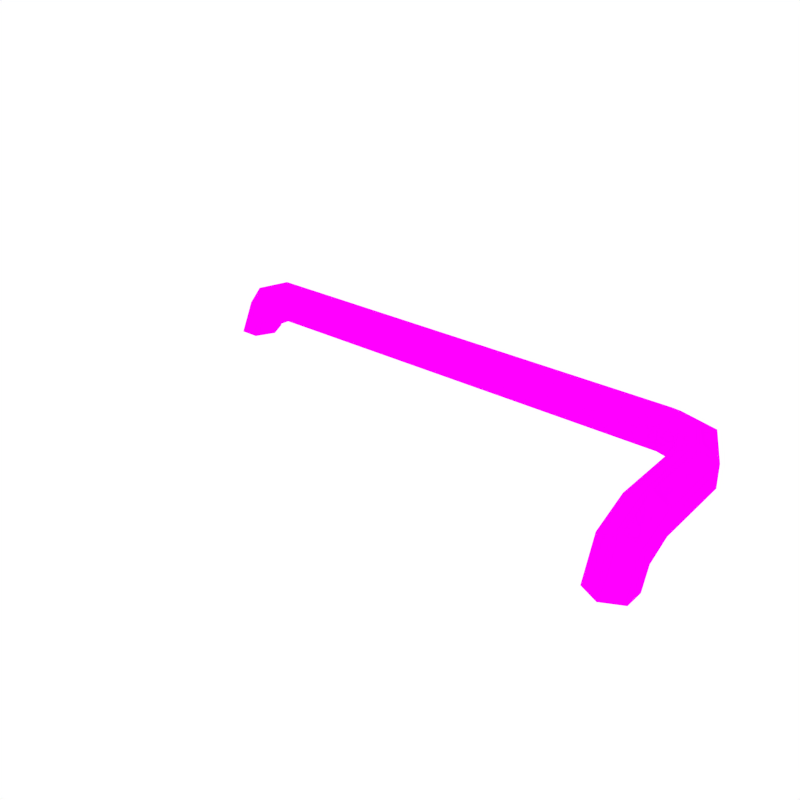 # Source: Pipe_L.blend  (saved by Blender 2.79.0; exported with 4.5.12 LTS)
import bpy
from mathutils import Matrix  # noqa: F401  (used for matrix-valued properties, if any)

bpy.ops.wm.read_factory_settings(use_empty=True)
scene = bpy.context.scene
scene.name = 'Scene'

# ---- collections
col_collection_1 = bpy.data.collections.new('Collection 1'); scene.collection.children.link(col_collection_1)

# ---- images (referenced by path relative to the original .blend; pixels are not part of the script)
import os
ASSET_DIR = os.environ.get("B2B_ASSET_DIR", "")  # directory of the original .blend (textures are referenced by path, not embedded)
HERE = os.path.dirname(os.path.abspath(__file__))  # packed textures are extracted next to this script under _unpacked/

def load_image(name, relpath, width, height, colorspace="sRGB"):
    """Load a texture the original file referenced (path relative to the .blend, or extracted next to this script)."""
    p = next((c for c in (os.path.join(HERE, relpath), os.path.join(ASSET_DIR, relpath)) if relpath and os.path.exists(c)), "")
    if p:
        img = bpy.data.images.load(p, check_existing=True)
        img.name = name
    else:  # same state as the original file: an image datablock whose file is absent (Cycles renders it pink)
        img = bpy.data.images.new(name, width, height)
        img.source = "FILE"
        img.filepath = "//" + (relpath or name)
    img.colorspace_settings.name = colorspace
    return img
img_texture_green_png_001 = load_image('Texture_Green.png.001', 'Texture_Green.png', 1024, 1024, 'sRGB')

# ---- materials (node trees are filled in below, after node groups)
mat_texture = bpy.data.materials.new('Texture')
mat_texture.alpha_threshold = 0.0
mat_texture.roughness = 0.5

# ---- material node trees
mat_texture.use_nodes = True; mat_texture.node_tree.nodes.clear()
_N = mat_texture.node_tree.nodes; _L = mat_texture.node_tree.links
n0 = _N.new('ShaderNodeOutputMaterial'); n0.name = 'Material Output'; n0.location = (300, 300)
n1 = _N.new('ShaderNodeBsdfDiffuse'); n1.name = 'Diffuse BSDF'; n1.location = (10, 300)
n2 = _N.new('ShaderNodeTexImage'); n2.name = 'Image Texture'; n2.location = (-180, 300)
n2.width = 140
n2.image = img_texture_green_png_001
_L.new(n1.outputs[0], n0.inputs[0])
_L.new(n2.outputs[0], n1.inputs[0])
n0.is_active_output = True

# ---- world
world_world = bpy.data.worlds.new('World'); scene.world = world_world
world_world.color = (1.0, 1.0, 1.0)
world_world.use_sun_shadow = False
world_world.sun_shadow_jitter_overblur = 0.0
world_world.cycles.sampling_method = 'NONE'
world_world.cycles.sample_map_resolution = 256

# ---- meshes
me_cylinder_003 = bpy.data.meshes.new('Cylinder.003')
me_cylinder_003.from_pydata([(-0.3307, -2.98e-08, -0.03298), (-0.3307, 0.02856, -0.01649), (-0.3307, 0.02856, 0.01649), (-0.3307, -2.98e-08, 0.03298), (-0.3307, -0.02856, 0.01649), (-0.3307, -0.02856, -0.01649), (-0.3564, -2.98e-08, -0.04671), (-0.3659, 0.02856, -0.03321), (-0.3848, 0.02856, -0.006209), (-0.3943, -2.98e-08, 0.007291), (-0.3848, -0.02856, -0.006209), (-0.3659, -0.02856, -0.03321), (-0.3646, -2.98e-08, -0.06299), (-0.3792, 0.02856, -0.06299), (-0.4082, 0.02856, -0.06299), (-0.4228, -2.98e-08, -0.06299), (-0.4082, -0.02856, -0.06299), (-0.3792, -0.02856, -0.06299), (0.4001, -0.1873, -0.03298), (0.3307, 0.0, -0.03298), (0.4286, -0.1871, -0.01649), (0.3307, 0.02856, -0.01649), (0.4286, -0.1871, 0.01649), (0.3307, 0.02856, 0.01649), (0.4001, -0.1873, 0.03298), (0.3307, 0.0, 0.03298), (0.3715, -0.1875, 0.01649), (0.3307, -0.02856, 0.01649), (0.3715, -0.1875, -0.01649), (0.3307, -0.02856, -0.01649), (0.4002, -0.2131, -0.04671), (0.4288, -0.2224, -0.03321), (0.4289, -0.2413, -0.006209), (0.4004, -0.2509, 0.007291), (0.3718, -0.2416, -0.006209), (0.3717, -0.2227, -0.03321), (0.4003, -0.2213, -0.06299), (0.4289, -0.2357, -0.06299), (0.4291, -0.2647, -0.06299), (0.4006, -0.2794, -0.06299), (0.372, -0.2651, -0.06299), (0.3718, -0.236, -0.06299), (0.3717, -0.01213, -0.03298), (0.3867, 0.01212, -0.01649), (0.3867, 0.01212, 0.01649), (0.3717, -0.01213, 0.03298), (0.3566, -0.03637, 0.01649), (0.3566, -0.03637, -0.01649), (0.4254, -0.06185, -0.01649), (0.4254, -0.06185, 0.01649), (0.3969, -0.06201, 0.03298), (0.3683, -0.06218, 0.01649), (0.3683, -0.06218, -0.01649), (0.3969, -0.06201, -0.03298)], [], [(0, 1, 21, 19), (1, 2, 23, 21), (2, 3, 25, 23), (3, 4, 27, 25), (4, 5, 29, 27), (3, 9, 10, 4), (1, 7, 8, 2), (4, 10, 11, 5), (0, 6, 7, 1), (2, 8, 9, 3), (5, 11, 6, 0), (6, 11, 17, 12), (10, 16, 17, 11), (9, 8, 14, 15), (10, 9, 15, 16), (8, 7, 13, 14), (12, 17, 16, 15, 14, 13), (7, 6, 12, 13), (42, 19, 21, 43), (43, 21, 23, 44), (44, 23, 25, 45), (45, 25, 27, 46), (46, 27, 29, 47), (47, 29, 19, 42), (24, 26, 34, 33), (20, 22, 32, 31), (26, 28, 35, 34), (18, 20, 31, 30), (22, 24, 33, 32), (28, 18, 30, 35), (30, 36, 41, 35), (34, 35, 41, 40), (33, 39, 38, 32), (34, 40, 39, 33), (32, 38, 37, 31), (36, 37, 38, 39, 40, 41), (31, 37, 36, 30), (52, 47, 42, 53), (51, 46, 47, 52), (50, 45, 46, 51), (49, 44, 45, 50), (48, 43, 44, 49), (53, 42, 43, 48), (18, 53, 48, 20), (20, 48, 49, 22), (22, 49, 50, 24), (24, 50, 51, 26), (26, 51, 52, 28), (28, 52, 53, 18), (5, 0, 19, 29)])
_uv = me_cylinder_003.uv_layers.new(name='UVMap')
_uv.uv.foreach_set('vector', [0.4221, 0.9382, 0.4164, 0.9366, 0.4204, 0.8369, 0.4261, 0.8384, 0.4164, 0.9366, 0.4101, 0.9375, 0.414, 0.8378, 0.4204, 0.8369, 0.3386, 0.8386, 0.3454, 0.84, 0.3078, 0.9467, 0.3011, 0.9452, 0.3894, 0.8459, 0.3941, 0.8472, 0.4013, 0.9505, 0.3967, 0.9491, 0.3941, 0.8472, 0.4009, 0.8465, 0.4082, 0.9498, 0.4013, 0.9505, 0.3894, 0.8459, 0.3941, 0.8354, 0.3982, 0.8383, 0.3941, 0.8472, 0.4164, 0.9366, 0.4195, 0.9415, 0.4141, 0.9451, 0.4101, 0.9375, 0.3941, 0.8472, 0.3982, 0.8383, 0.404, 0.8407, 0.4009, 0.8465, 0.3822, 0.9622, 0.3825, 0.9664, 0.3782, 0.969, 0.3776, 0.9632, 0.3386, 0.8386, 0.3395, 0.8296, 0.3465, 0.8295, 0.3454, 0.84, 0.3888, 0.961, 0.3894, 0.9668, 0.3825, 0.9664, 0.3822, 0.9622, 0.4411, 0.9385, 0.4382, 0.9339, 0.4445, 0.9342, 0.4445, 0.9387, 0.3982, 0.8383, 0.4097, 0.8335, 0.4101, 0.838, 0.404, 0.8407, 0.414, 0.9488, 0.4141, 0.9451, 0.425, 0.9471, 0.4274, 0.9513, 0.3982, 0.8383, 0.3941, 0.8354, 0.4083, 0.8295, 0.4097, 0.8335, 0.4141, 0.9451, 0.4195, 0.9415, 0.4251, 0.9427, 0.425, 0.9471, 0.4382, 0.9415, 0.4328, 0.9444, 0.4274, 0.942, 0.4274, 0.9368, 0.4328, 0.9339, 0.4382, 0.9363, 0.4382, 0.9435, 0.4411, 0.9385, 0.4445, 0.9387, 0.4445, 0.9437, 0.4274, 0.8331, 0.4261, 0.8384, 0.4204, 0.8369, 0.4222, 0.8295, 0.4222, 0.8295, 0.4204, 0.8369, 0.414, 0.8378, 0.4158, 0.8304, 0.3008, 0.955, 0.3011, 0.9452, 0.3078, 0.9467, 0.3077, 0.9538, 0.3976, 0.9562, 0.3967, 0.9491, 0.4013, 0.9505, 0.402, 0.955, 0.402, 0.955, 0.4013, 0.9505, 0.4082, 0.9498, 0.4088, 0.9543, 0.3575, 0.8484, 0.3572, 0.8529, 0.3505, 0.8541, 0.3509, 0.8469, 0.4339, 0.9047, 0.4404, 0.9062, 0.4383, 0.9123, 0.4314, 0.9116, 0.4343, 0.8437, 0.4274, 0.8447, 0.43, 0.8351, 0.4364, 0.8374, 0.431, 0.8871, 0.4323, 0.8921, 0.43, 0.8972, 0.4274, 0.8944, 0.3839, 0.8356, 0.3836, 0.8309, 0.3894, 0.8295, 0.3881, 0.8346, 0.3343, 0.9709, 0.3376, 0.9665, 0.3465, 0.9692, 0.3418, 0.9732, 0.4323, 0.8921, 0.4384, 0.8946, 0.4368, 0.8985, 0.43, 0.8972, 0.4368, 0.8985, 0.4367, 0.9016, 0.4301, 0.9026, 0.43, 0.8972, 0.4274, 0.8944, 0.43, 0.8972, 0.4301, 0.9026, 0.4276, 0.9047, 0.4314, 0.9116, 0.434, 0.924, 0.4295, 0.9244, 0.4274, 0.9144, 0.4383, 0.9123, 0.4404, 0.9222, 0.434, 0.924, 0.4314, 0.9116, 0.43, 0.8351, 0.441, 0.8295, 0.4421, 0.8343, 0.4364, 0.8374, 0.4391, 0.9292, 0.4361, 0.9339, 0.4302, 0.9339, 0.4274, 0.9292, 0.4304, 0.9244, 0.4363, 0.9244, 0.4409, 0.8972, 0.441, 0.9026, 0.4367, 0.9016, 0.4368, 0.8985, 0.362, 0.8455, 0.3575, 0.8484, 0.3509, 0.8469, 0.3595, 0.8409, 0.4032, 0.9583, 0.402, 0.955, 0.4088, 0.9543, 0.4101, 0.9576, 0.3152, 0.9602, 0.3077, 0.9538, 0.3113, 0.9524, 0.3152, 0.9554, 0.3119, 0.9646, 0.3008, 0.955, 0.3077, 0.9538, 0.3152, 0.9602, 0.4391, 0.8643, 0.4421, 0.8772, 0.4352, 0.8782, 0.4322, 0.8653, 0.3595, 0.8409, 0.3509, 0.8469, 0.3465, 0.8453, 0.3592, 0.8362, 0.3839, 0.8356, 0.3595, 0.8409, 0.3592, 0.8362, 0.3836, 0.8309, 0.4343, 0.8437, 0.4391, 0.8643, 0.4322, 0.8653, 0.4274, 0.8447, 0.3343, 0.9709, 0.3119, 0.9646, 0.3152, 0.9602, 0.3376, 0.9665, 0.3376, 0.9665, 0.3152, 0.9602, 0.3152, 0.9554, 0.3376, 0.9617, 0.431, 0.8871, 0.441, 0.8782, 0.4423, 0.8832, 0.4323, 0.8921, 0.3864, 0.8402, 0.362, 0.8455, 0.3595, 0.8409, 0.3839, 0.8356, 0.3888, 0.961, 0.3822, 0.9622, 0.3505, 0.8541, 0.3572, 0.8529])
me_cylinder_003.materials.append(mat_texture)
me_cylinder_003.use_remesh_preserve_volume = False
me_cylinder_003.use_remesh_preserve_attributes = False
me_cylinder_003.use_mirror_vertex_groups = False
me_cylinder_003.update()

# ---- objects
ob_pipe_l = bpy.data.objects.new('Pipe_L', me_cylinder_003)

# ---- transforms, parenting, visibility, modifiers, constraints
ob_pipe_l.location = (0.0, 0.0, 0.0)
ob_pipe_l.lineart.crease_threshold = 0.0

# ---- collection membership
col_collection_1.objects.link(ob_pipe_l)

# ---- scene / render settings (as saved in the file)
scene.frame_start = 1; scene.frame_end = 250; scene.frame_set(0)
scene.render.engine = 'CYCLES'
scene.render.resolution_x = 1000
scene.render.resolution_y = 1000
scene.render.dither_intensity = 0.0
scene.cycles.samples = 200
scene.cycles.sampling_pattern = 'TABULATED_SOBOL'
scene.cycles.light_sampling_threshold = 0.0
scene.cycles.use_adaptive_sampling = False
scene.cycles.use_light_tree = False
scene.cycles.caustics_reflective = False
scene.cycles.caustics_refractive = False
scene.cycles.blur_glossy = 0.0
scene.cycles.max_bounces = 2
scene.cycles.pixel_filter_type = 'GAUSSIAN'
scene.cycles.sample_clamp_indirect = 0.0
scene.view_settings.view_transform = 'Standard'
bpy.context.view_layer.update()

# ---- added for rendering (the .blend has no active camera): camera
cam_auto = bpy.data.cameras.new('AutoCamera')
cam_auto.lens = 50.0
cam_auto.sensor_width = 36.0
cam_auto.clip_end = 1000.0
ob_auto_camera = bpy.data.objects.new('AutoCamera', cam_auto)
scene.collection.objects.link(ob_auto_camera)
ob_auto_camera.location = (0.845916, -1.13674, 0.659201)
ob_auto_camera.rotation_euler = (1.09748, -7.21219e-08, 0.694738)
scene.camera = ob_auto_camera
bpy.context.view_layer.update()
